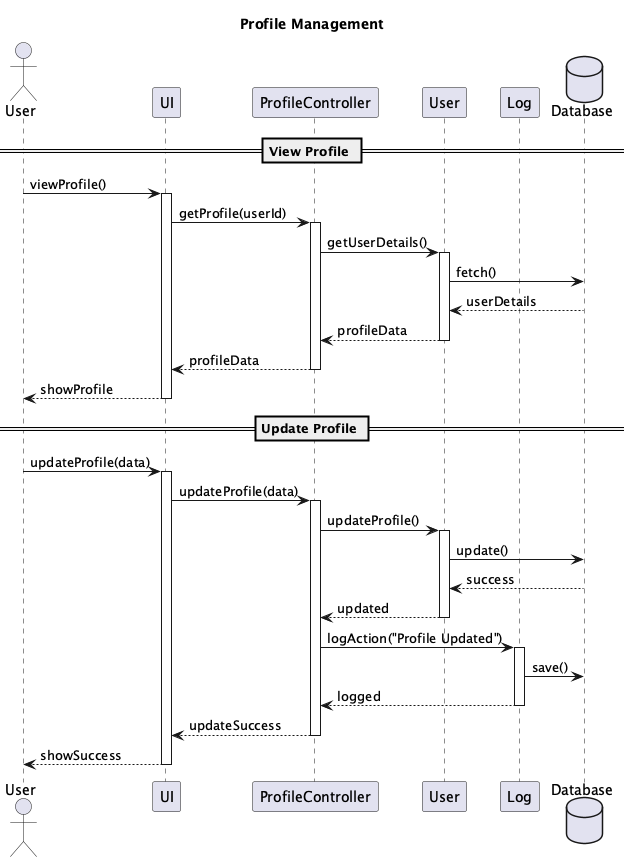

The diagram above was rendered by PlantUML. Its source (embedded in the PNG):
@startuml Profile Management
title Profile Management

actor User
participant "UI" as UI
participant "ProfileController" as PC
participant "User" as U
participant "Log" as L
database "Database" as DB

== View Profile ==
User -> UI: viewProfile()
activate UI
UI -> PC: getProfile(userId)
activate PC
PC -> U: getUserDetails()
activate U
U -> DB: fetch()
DB --> U: userDetails
U --> PC: profileData
deactivate U
PC --> UI: profileData
deactivate PC
UI --> User: showProfile
deactivate UI

== Update Profile ==
User -> UI: updateProfile(data)
activate UI
UI -> PC: updateProfile(data)
activate PC
PC -> U: updateProfile()
activate U
U -> DB: update()
DB --> U: success
U --> PC: updated
deactivate U

PC -> L: logAction("Profile Updated")
activate L
L -> DB: save()
L --> PC: logged
deactivate L

PC --> UI: updateSuccess
deactivate PC
UI --> User: showSuccess
deactivate UI

@enduml